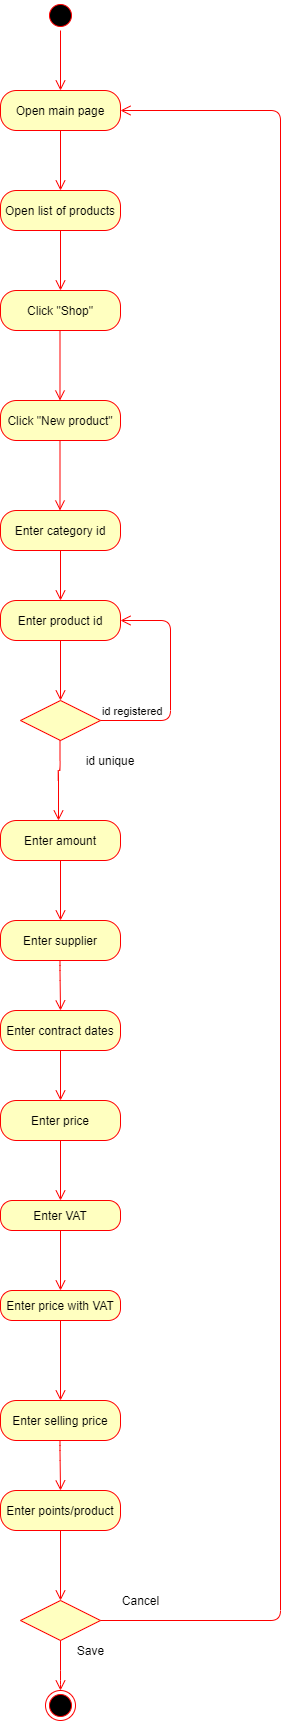

The diagram above was exported from draw.io. Its source (the exported page's mxGraphModel, read from the mxfile embedded in the PNG):
<mxGraphModel dx="1038" dy="499" grid="1" gridSize="10" guides="1" tooltips="1" connect="1" arrows="1" fold="1" page="1" pageScale="1" pageWidth="850" pageHeight="1100" math="0" shadow="0">
  <root>
    <mxCell id="0" />
    <mxCell id="1" parent="0" />
    <mxCell id="PspxhoBamMMMvUKT2TuL-2" value="Open main page" style="rounded=1;whiteSpace=wrap;html=1;arcSize=40;fontColor=#000000;fillColor=#ffffc0;strokeColor=#ff0000;" parent="1" vertex="1">
      <mxGeometry x="180" y="130" width="120" height="40" as="geometry" />
    </mxCell>
    <mxCell id="PspxhoBamMMMvUKT2TuL-3" value="" style="edgeStyle=orthogonalEdgeStyle;html=1;verticalAlign=bottom;endArrow=open;endSize=8;strokeColor=#ff0000;" parent="1" source="PspxhoBamMMMvUKT2TuL-2" edge="1">
      <mxGeometry relative="1" as="geometry">
        <mxPoint x="240" y="230" as="targetPoint" />
      </mxGeometry>
    </mxCell>
    <mxCell id="PspxhoBamMMMvUKT2TuL-4" value="" style="ellipse;html=1;shape=startState;fillColor=#000000;strokeColor=#ff0000;" parent="1" vertex="1">
      <mxGeometry x="225" y="40" width="30" height="30" as="geometry" />
    </mxCell>
    <mxCell id="PspxhoBamMMMvUKT2TuL-5" value="" style="edgeStyle=orthogonalEdgeStyle;html=1;verticalAlign=bottom;endArrow=open;endSize=8;strokeColor=#ff0000;" parent="1" source="PspxhoBamMMMvUKT2TuL-4" edge="1">
      <mxGeometry relative="1" as="geometry">
        <mxPoint x="240" y="130" as="targetPoint" />
      </mxGeometry>
    </mxCell>
    <mxCell id="PspxhoBamMMMvUKT2TuL-14" value="Click &quot;Shop&quot;" style="rounded=1;whiteSpace=wrap;html=1;arcSize=40;fontColor=#000000;fillColor=#ffffc0;strokeColor=#ff0000;" parent="1" vertex="1">
      <mxGeometry x="180" y="330" width="120" height="40" as="geometry" />
    </mxCell>
    <mxCell id="PspxhoBamMMMvUKT2TuL-28" value="Click &quot;New product&quot;" style="rounded=1;whiteSpace=wrap;html=1;arcSize=40;fontColor=#000000;fillColor=#ffffc0;strokeColor=#ff0000;" parent="1" vertex="1">
      <mxGeometry x="180" y="440" width="120" height="40" as="geometry" />
    </mxCell>
    <mxCell id="PspxhoBamMMMvUKT2TuL-61" value="" style="edgeStyle=orthogonalEdgeStyle;html=1;verticalAlign=bottom;endArrow=open;endSize=8;strokeColor=#ff0000;" parent="1" edge="1">
      <mxGeometry relative="1" as="geometry">
        <mxPoint x="239.5" y="440" as="targetPoint" />
        <mxPoint x="239.5" y="370" as="sourcePoint" />
      </mxGeometry>
    </mxCell>
    <mxCell id="PspxhoBamMMMvUKT2TuL-62" value="Enter category id" style="rounded=1;whiteSpace=wrap;html=1;arcSize=40;fontColor=#000000;fillColor=#ffffc0;strokeColor=#ff0000;" parent="1" vertex="1">
      <mxGeometry x="180" y="550" width="120" height="40" as="geometry" />
    </mxCell>
    <mxCell id="PspxhoBamMMMvUKT2TuL-63" value="" style="edgeStyle=orthogonalEdgeStyle;html=1;verticalAlign=bottom;endArrow=open;endSize=8;strokeColor=#ff0000;entryX=0.5;entryY=0;entryDx=0;entryDy=0;" parent="1" source="PspxhoBamMMMvUKT2TuL-62" target="PspxhoBamMMMvUKT2TuL-66" edge="1">
      <mxGeometry relative="1" as="geometry">
        <mxPoint x="290" y="640" as="targetPoint" />
      </mxGeometry>
    </mxCell>
    <mxCell id="PspxhoBamMMMvUKT2TuL-65" value="" style="edgeStyle=orthogonalEdgeStyle;html=1;verticalAlign=bottom;endArrow=open;endSize=8;strokeColor=#ff0000;" parent="1" edge="1">
      <mxGeometry relative="1" as="geometry">
        <mxPoint x="239.5" y="550" as="targetPoint" />
        <mxPoint x="239.5" y="480" as="sourcePoint" />
      </mxGeometry>
    </mxCell>
    <mxCell id="PspxhoBamMMMvUKT2TuL-66" value="Enter product id" style="rounded=1;whiteSpace=wrap;html=1;arcSize=40;fontColor=#000000;fillColor=#ffffc0;strokeColor=#ff0000;" parent="1" vertex="1">
      <mxGeometry x="180" y="640" width="120" height="40" as="geometry" />
    </mxCell>
    <mxCell id="PspxhoBamMMMvUKT2TuL-67" value="" style="edgeStyle=orthogonalEdgeStyle;html=1;verticalAlign=bottom;endArrow=open;endSize=8;strokeColor=#ff0000;" parent="1" source="PspxhoBamMMMvUKT2TuL-66" edge="1">
      <mxGeometry relative="1" as="geometry">
        <mxPoint x="240" y="740" as="targetPoint" />
      </mxGeometry>
    </mxCell>
    <mxCell id="PspxhoBamMMMvUKT2TuL-72" value="Enter amount" style="rounded=1;whiteSpace=wrap;html=1;arcSize=40;fontColor=#000000;fillColor=#ffffc0;strokeColor=#ff0000;" parent="1" vertex="1">
      <mxGeometry x="180" y="860" width="120" height="40" as="geometry" />
    </mxCell>
    <mxCell id="PspxhoBamMMMvUKT2TuL-75" value="Enter supplier" style="rounded=1;whiteSpace=wrap;html=1;arcSize=40;fontColor=#000000;fillColor=#ffffc0;strokeColor=#ff0000;" parent="1" vertex="1">
      <mxGeometry x="180" y="960" width="120" height="40" as="geometry" />
    </mxCell>
    <mxCell id="PspxhoBamMMMvUKT2TuL-78" value="" style="edgeStyle=orthogonalEdgeStyle;html=1;verticalAlign=bottom;endArrow=open;endSize=8;strokeColor=#ff0000;exitX=0.5;exitY=1;exitDx=0;exitDy=0;entryX=0.5;entryY=0;entryDx=0;entryDy=0;" parent="1" source="PspxhoBamMMMvUKT2TuL-72" target="PspxhoBamMMMvUKT2TuL-75" edge="1">
      <mxGeometry relative="1" as="geometry">
        <mxPoint x="480" y="990" as="targetPoint" />
        <mxPoint x="480" y="920" as="sourcePoint" />
      </mxGeometry>
    </mxCell>
    <mxCell id="PspxhoBamMMMvUKT2TuL-79" value="Enter contract dates" style="rounded=1;whiteSpace=wrap;html=1;arcSize=40;fontColor=#000000;fillColor=#ffffc0;strokeColor=#ff0000;" parent="1" vertex="1">
      <mxGeometry x="180" y="1050" width="120" height="40" as="geometry" />
    </mxCell>
    <mxCell id="PspxhoBamMMMvUKT2TuL-80" value="" style="edgeStyle=orthogonalEdgeStyle;html=1;verticalAlign=bottom;endArrow=open;endSize=8;strokeColor=#ff0000;" parent="1" source="PspxhoBamMMMvUKT2TuL-79" edge="1">
      <mxGeometry relative="1" as="geometry">
        <mxPoint x="240" y="1140" as="targetPoint" />
      </mxGeometry>
    </mxCell>
    <mxCell id="PspxhoBamMMMvUKT2TuL-81" value="Enter price" style="rounded=1;whiteSpace=wrap;html=1;arcSize=40;fontColor=#000000;fillColor=#ffffc0;strokeColor=#ff0000;" parent="1" vertex="1">
      <mxGeometry x="180" y="1140" width="120" height="40" as="geometry" />
    </mxCell>
    <mxCell id="PspxhoBamMMMvUKT2TuL-82" value="" style="edgeStyle=orthogonalEdgeStyle;html=1;verticalAlign=bottom;endArrow=open;endSize=8;strokeColor=#ff0000;" parent="1" source="PspxhoBamMMMvUKT2TuL-81" edge="1">
      <mxGeometry relative="1" as="geometry">
        <mxPoint x="240" y="1240" as="targetPoint" />
      </mxGeometry>
    </mxCell>
    <mxCell id="PspxhoBamMMMvUKT2TuL-83" value="Enter VAT" style="rounded=1;whiteSpace=wrap;html=1;arcSize=40;fontColor=#000000;fillColor=#ffffc0;strokeColor=#ff0000;" parent="1" vertex="1">
      <mxGeometry x="180" y="1240" width="120" height="30" as="geometry" />
    </mxCell>
    <mxCell id="PspxhoBamMMMvUKT2TuL-84" value="" style="edgeStyle=orthogonalEdgeStyle;html=1;verticalAlign=bottom;endArrow=open;endSize=8;strokeColor=#ff0000;" parent="1" source="PspxhoBamMMMvUKT2TuL-83" edge="1">
      <mxGeometry relative="1" as="geometry">
        <mxPoint x="240" y="1330" as="targetPoint" />
        <Array as="points" />
      </mxGeometry>
    </mxCell>
    <mxCell id="PspxhoBamMMMvUKT2TuL-85" value="Enter price with VAT" style="rounded=1;whiteSpace=wrap;html=1;arcSize=40;fontColor=#000000;fillColor=#ffffc0;strokeColor=#ff0000;" parent="1" vertex="1">
      <mxGeometry x="180" y="1330" width="120" height="30" as="geometry" />
    </mxCell>
    <mxCell id="PspxhoBamMMMvUKT2TuL-87" value="Enter selling price" style="rounded=1;whiteSpace=wrap;html=1;arcSize=40;fontColor=#000000;fillColor=#ffffc0;strokeColor=#ff0000;" parent="1" vertex="1">
      <mxGeometry x="180" y="1440" width="120" height="40" as="geometry" />
    </mxCell>
    <mxCell id="PspxhoBamMMMvUKT2TuL-89" value="Enter points/product" style="rounded=1;whiteSpace=wrap;html=1;arcSize=40;fontColor=#000000;fillColor=#ffffc0;strokeColor=#ff0000;" parent="1" vertex="1">
      <mxGeometry x="180" y="1530" width="120" height="40" as="geometry" />
    </mxCell>
    <mxCell id="PspxhoBamMMMvUKT2TuL-90" value="" style="edgeStyle=orthogonalEdgeStyle;html=1;verticalAlign=bottom;endArrow=open;endSize=8;strokeColor=#ff0000;" parent="1" source="PspxhoBamMMMvUKT2TuL-89" target="PspxhoBamMMMvUKT2TuL-101" edge="1">
      <mxGeometry relative="1" as="geometry">
        <mxPoint x="240" y="1630" as="targetPoint" />
      </mxGeometry>
    </mxCell>
    <mxCell id="PspxhoBamMMMvUKT2TuL-95" value="" style="edgeStyle=orthogonalEdgeStyle;html=1;verticalAlign=bottom;endArrow=open;endSize=8;strokeColor=#ff0000;" parent="1" edge="1">
      <mxGeometry relative="1" as="geometry">
        <mxPoint x="240" y="1050" as="targetPoint" />
        <mxPoint x="239.5" y="1000" as="sourcePoint" />
        <Array as="points">
          <mxPoint x="240" y="1010" />
          <mxPoint x="240" y="1010" />
        </Array>
      </mxGeometry>
    </mxCell>
    <mxCell id="PspxhoBamMMMvUKT2TuL-98" value="" style="edgeStyle=orthogonalEdgeStyle;html=1;verticalAlign=bottom;endArrow=open;endSize=8;strokeColor=#ff0000;entryX=0.5;entryY=0;entryDx=0;entryDy=0;exitX=0.5;exitY=1;exitDx=0;exitDy=0;" parent="1" source="PspxhoBamMMMvUKT2TuL-85" target="PspxhoBamMMMvUKT2TuL-87" edge="1">
      <mxGeometry relative="1" as="geometry">
        <mxPoint x="240" y="1430" as="targetPoint" />
        <mxPoint x="240" y="1380" as="sourcePoint" />
        <Array as="points" />
      </mxGeometry>
    </mxCell>
    <mxCell id="PspxhoBamMMMvUKT2TuL-100" value="" style="edgeStyle=orthogonalEdgeStyle;html=1;verticalAlign=bottom;endArrow=open;endSize=8;strokeColor=#ff0000;" parent="1" edge="1">
      <mxGeometry relative="1" as="geometry">
        <mxPoint x="240" y="1530" as="targetPoint" />
        <mxPoint x="239.5" y="1480" as="sourcePoint" />
        <Array as="points">
          <mxPoint x="240" y="1490" />
          <mxPoint x="240" y="1490" />
        </Array>
      </mxGeometry>
    </mxCell>
    <mxCell id="PspxhoBamMMMvUKT2TuL-101" value="" style="rhombus;whiteSpace=wrap;html=1;fillColor=#ffffc0;strokeColor=#ff0000;" parent="1" vertex="1">
      <mxGeometry x="200" y="1640" width="80" height="40" as="geometry" />
    </mxCell>
    <mxCell id="PspxhoBamMMMvUKT2TuL-103" value="" style="edgeStyle=orthogonalEdgeStyle;html=1;verticalAlign=bottom;endArrow=open;endSize=8;strokeColor=#ff0000;exitX=0.5;exitY=1;exitDx=0;exitDy=0;" parent="1" source="PspxhoBamMMMvUKT2TuL-101" target="PspxhoBamMMMvUKT2TuL-106" edge="1">
      <mxGeometry relative="1" as="geometry">
        <mxPoint x="350" y="1760" as="targetPoint" />
        <mxPoint x="440" y="1530" as="sourcePoint" />
        <Array as="points">
          <mxPoint x="240" y="1720" />
          <mxPoint x="240" y="1720" />
        </Array>
      </mxGeometry>
    </mxCell>
    <mxCell id="PspxhoBamMMMvUKT2TuL-105" value="" style="edgeStyle=orthogonalEdgeStyle;html=1;verticalAlign=bottom;endArrow=open;endSize=8;strokeColor=#ff0000;exitX=1;exitY=0.5;exitDx=0;exitDy=0;entryX=1;entryY=0.5;entryDx=0;entryDy=0;" parent="1" source="PspxhoBamMMMvUKT2TuL-101" target="PspxhoBamMMMvUKT2TuL-2" edge="1">
      <mxGeometry relative="1" as="geometry">
        <mxPoint x="310" y="240" as="targetPoint" />
        <mxPoint x="460" y="1260" as="sourcePoint" />
        <Array as="points">
          <mxPoint x="460" y="1660" />
          <mxPoint x="460" y="150" />
        </Array>
      </mxGeometry>
    </mxCell>
    <mxCell id="PspxhoBamMMMvUKT2TuL-106" value="" style="ellipse;html=1;shape=endState;fillColor=#000000;strokeColor=#ff0000;" parent="1" vertex="1">
      <mxGeometry x="225" y="1730" width="30" height="30" as="geometry" />
    </mxCell>
    <mxCell id="PspxhoBamMMMvUKT2TuL-107" value="Cancel" style="text;html=1;resizable=0;autosize=1;align=center;verticalAlign=middle;points=[];fillColor=none;strokeColor=none;rounded=0;" parent="1" vertex="1">
      <mxGeometry x="295" y="1630" width="50" height="20" as="geometry" />
    </mxCell>
    <mxCell id="PspxhoBamMMMvUKT2TuL-112" value="Save" style="text;html=1;resizable=0;autosize=1;align=center;verticalAlign=middle;points=[];fillColor=none;strokeColor=none;rounded=0;" parent="1" vertex="1">
      <mxGeometry x="250" y="1680" width="40" height="20" as="geometry" />
    </mxCell>
    <mxCell id="SNmgZCUtnpyWaPJXrHFc-1" value="" style="rhombus;whiteSpace=wrap;html=1;fillColor=#ffffc0;strokeColor=#ff0000;" parent="1" vertex="1">
      <mxGeometry x="200" y="740" width="80" height="40" as="geometry" />
    </mxCell>
    <mxCell id="SNmgZCUtnpyWaPJXrHFc-2" value="id registered" style="edgeStyle=orthogonalEdgeStyle;html=1;align=left;verticalAlign=bottom;endArrow=open;endSize=8;strokeColor=#ff0000;entryX=1;entryY=0.5;entryDx=0;entryDy=0;" parent="1" source="SNmgZCUtnpyWaPJXrHFc-1" target="PspxhoBamMMMvUKT2TuL-66" edge="1">
      <mxGeometry x="-1" relative="1" as="geometry">
        <mxPoint x="350" y="700" as="targetPoint" />
        <Array as="points">
          <mxPoint x="350" y="760" />
          <mxPoint x="350" y="660" />
        </Array>
      </mxGeometry>
    </mxCell>
    <mxCell id="SNmgZCUtnpyWaPJXrHFc-5" value="" style="edgeStyle=orthogonalEdgeStyle;html=1;verticalAlign=bottom;endArrow=open;endSize=8;strokeColor=#ff0000;" parent="1" edge="1">
      <mxGeometry relative="1" as="geometry">
        <mxPoint x="238" y="860" as="targetPoint" />
        <mxPoint x="239.5" y="780" as="sourcePoint" />
        <Array as="points">
          <mxPoint x="240" y="810" />
          <mxPoint x="238" y="810" />
        </Array>
      </mxGeometry>
    </mxCell>
    <mxCell id="SNmgZCUtnpyWaPJXrHFc-8" value="id unique" style="text;html=1;strokeColor=none;fillColor=none;align=center;verticalAlign=middle;whiteSpace=wrap;rounded=0;" parent="1" vertex="1">
      <mxGeometry x="260" y="790" width="60" height="20" as="geometry" />
    </mxCell>
    <mxCell id="R4PE7zThUhIir0-8M8Br-1" value="Open list of products" style="rounded=1;whiteSpace=wrap;html=1;arcSize=40;fontColor=#000000;fillColor=#ffffc0;strokeColor=#ff0000;" vertex="1" parent="1">
      <mxGeometry x="180" y="230" width="120" height="40" as="geometry" />
    </mxCell>
    <mxCell id="R4PE7zThUhIir0-8M8Br-2" value="" style="edgeStyle=orthogonalEdgeStyle;html=1;verticalAlign=bottom;endArrow=open;endSize=8;strokeColor=#ff0000;" edge="1" source="R4PE7zThUhIir0-8M8Br-1" parent="1">
      <mxGeometry relative="1" as="geometry">
        <mxPoint x="240" y="330" as="targetPoint" />
      </mxGeometry>
    </mxCell>
  </root>
</mxGraphModel>